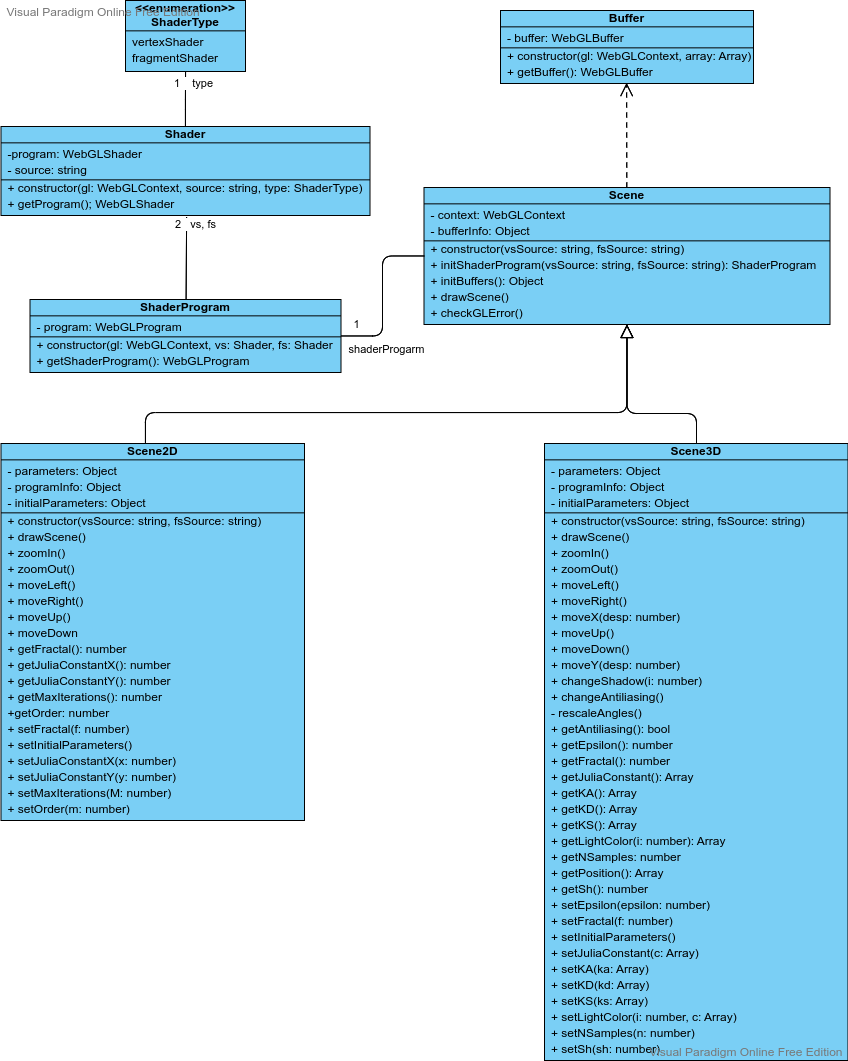

The diagram above was exported from draw.io. Its source (the exported page's mxGraphModel, read from the mxfile embedded in the PNG):
<mxGraphModel version="20220526" sfct="lMdn3e2RhvPHqB4kZWwbma5x6sXEGfiTzIOUpFuYgLQ9jtCrAcVSKN1o7y0D8J" diagramType="ClassDiagram" vpId="Xo_v0IGG2.FkbwU2" gridEnabled="false" gridColor="#d0d0d0" gridSize="10" guidesEnabled="true" textAutoFontSize="false" shapeCaptionAutoFontSize="false" fitTextToContent="false" pageVisible="true" page="1" fixedPaging="undefined" pageWidth="1100" pageHeight="850" connectionArrowsEnabled="true" connectionPointsEnabled="true" mathEnabled="false" shadowVisible="false" connectorAlwaysOnTop="true" collage="false">
  <root>
    <UserObject label="" modelVpId="go_v0IGG2.FkbwUu" vpId="Qo_v0IGG2.FkbwUv" id="0">
      <mxCell />
    </UserObject>
    <UserObject label="" modelVpId="oo_v0IGG2.FkbwUw" vpId="oo_v0IGG2.FkbwUx" id="1">
      <mxCell parent="0" />
    </UserObject>
    <UserObject label="ShaderType" vpId="uw6j0IGG2.FkbwCY" modelUuid="b36888a6-0996-4260-bd12-5c1070625361" modelVpId="uw6j0IGG2.FkbwCZ" id="2">
      <stereotypes>
        <Stereotype name="enumeration" />
      </stereotypes>
      <attributes>
        <Attribute signature="vertexShader" vpId="uI_v0IGG2.FkbwP6" modelVpId="uI_v0IGG2.FkbwP7" />
        <Attribute signature="fragmentShader" vpId="uI_v0IGG2.FkbwP8" modelVpId="uI_v0IGG2.FkbwP9" />
      </attributes>
      <mxCell style="shape=dFXjj;fillColor=#7ACFF5;verticalAlign=top;spacingTop=-6;container=1;" vertex="1" parent="1">
        <mxGeometry x="319" y="115" width="120" height="71" as="geometry" />
      </mxCell>
    </UserObject>
    <UserObject label="Shader" vpId="tW9j0IGG2.FkbwCk" modelUuid="2f6896ee-c3bf-4c98-801d-88c3d0b0aafe" modelVpId="tW9j0IGG2.FkbwCl" id="5">
      <attributes>
        <Attribute signature="-program: WebGLShader" vpId="eI_v0IGG2.FkbwQG" modelVpId="eI_v0IGG2.FkbwQH" />
        <Attribute signature="- source: string" vpId="eI_v0IGG2.FkbwQI" modelVpId="eI_v0IGG2.FkbwQJ" />
      </attributes>
      <operations>
        <Operation signature="+ constructor(gl: WebGLContext, source: string, type: ShaderType)" vpId="eI_v0IGG2.FkbwQK" modelVpId="eI_v0IGG2.FkbwQL" />
        <Operation signature="+ getProgram(); WebGLShader" vpId="eI_v0IGG2.FkbwQM" modelVpId="eI_v0IGG2.FkbwQN" />
      </operations>
      <mxCell style="shape=dFXjj;fillColor=#7ACFF5;verticalAlign=top;spacingTop=-6" vertex="1" parent="1">
        <mxGeometry x="194.5" y="241" width="369" height="89" as="geometry" />
      </mxCell>
    </UserObject>
    <UserObject label="" vpId="jugz0IGG2.FkbwCw" modelUuid="87de5d6b-837b-44e0-9ebe-d22d19265c3a" modelVpId="jugz0IGG2.FkbwCx" id="10">
      <mxCell style="shape=ljjgGOXtOgY;exitX=0.5;exitY=0;exitDx=0;exitDy=0;edgeStyle=orthogonalEdgeStyle;rounded=1;" edge="1" source="5" target="2" parent="1">
        <mxGeometry relative="1" as="geometry">
          <mxPoint x="379" y="214" as="edgeLabelOffset" />
        </mxGeometry>
        <Array as="absPoints">
          <mxPoint x="379" y="241" />
          <mxPoint x="379" y="214" />
          <mxPoint x="379" y="214" />
          <mxPoint x="379" y="186" />
        </Array>
      </mxCell>
    </UserObject>
    <UserObject label="1&amp;nbsp; &amp;nbsp; type" vpId="R2Cz0IGG2.FkbwCy" modelVpId="Co_v0IGG2.FkbwUy" id="11">
      <mxCell style="edgeLabel;html=1;align=center;verticalAlign=middle;resizable=0;points=[];fontStyle=0;lineHeight=1.2;" vertex="1" connectable="0" parent="10">
        <mxGeometry x="0.9683" y="1" relative="1" as="geometry">
          <mxPoint x="8" y="10" as="offset" />
        </mxGeometry>
      </mxCell>
    </UserObject>
    <UserObject label="ShaderProgram" vpId="VYFz0IGG2.FkbwEA" modelUuid="ab79f7d8-43e6-46b7-89f7-6a97a6fe74a9" modelVpId="VYFz0IGG2.FkbwEB" id="12">
      <attributes>
        <Attribute signature="- program: WebGLProgram" vpId="BI_v0IGG2.FkbwQU" modelVpId="BI_v0IGG2.FkbwQV" />
      </attributes>
      <operations>
        <Operation signature="+ constructor(gl: WebGLContext, vs: Shader, fs: Shader" vpId="BI_v0IGG2.FkbwQW" modelVpId="BI_v0IGG2.FkbwQX" />
        <Operation signature="+ getShaderProgram(): WebGLProgram" vpId="BI_v0IGG2.FkbwQY" modelVpId="BI_v0IGG2.FkbwQZ" />
      </operations>
      <mxCell style="shape=dFXjj;fillColor=#7ACFF5;verticalAlign=top;spacingTop=-6" vertex="1" parent="1">
        <mxGeometry x="223.5" y="414" width="311" height="73" as="geometry" />
      </mxCell>
    </UserObject>
    <UserObject label="" vpId="7SYL0IGG2.FkbwEI" modelUuid="5fcef584-c57d-4042-9e64-a9f4a8929b4a" modelVpId="HSYL0IGG2.FkbwEJ" id="16">
      <mxCell style="shape=ljjgGOXtOgY;entryX=0.503;entryY=1.022;entryDx=0;entryDy=0;entryPerimeter=0;edgeStyle=orthogonalEdgeStyle;rounded=1;" edge="1" source="12" target="5" parent="1">
        <mxGeometry relative="1" as="geometry">
          <mxPoint x="380" y="373" as="edgeLabelOffset" />
        </mxGeometry>
        <Array as="absPoints">
          <mxPoint x="380" y="414" />
          <mxPoint x="380" y="332" />
        </Array>
      </mxCell>
    </UserObject>
    <UserObject label="2&amp;nbsp; &amp;nbsp;vs, fs" vpId="H6UL0IGG2.FkbwEK" modelVpId="ao_v0IGG2.FkbwUz" id="17">
      <mxCell style="edgeLabel;html=1;align=center;verticalAlign=middle;resizable=0;points=[];fontStyle=0;lineHeight=1.2;" vertex="1" connectable="0" parent="16">
        <mxGeometry x="0.9268" relative="1" as="geometry">
          <mxPoint x="8" y="3" as="offset" />
        </mxGeometry>
      </mxCell>
    </UserObject>
    <UserObject label="Buffer" vpId="jScL0IGG2.FkbwEN" modelUuid="40e99ce5-464f-4e41-8670-3fc453fc98d2" modelVpId="jScL0IGG2.FkbwEO" id="18">
      <attributes>
        <Attribute signature="- buffer: WebGLBuffer" vpId="hI_v0IGG2.FkbwQg" modelVpId="hI_v0IGG2.FkbwQh" />
      </attributes>
      <operations>
        <Operation signature="+ constructor(gl: WebGLContext, array: Array)" vpId="hI_v0IGG2.FkbwQi" modelVpId="hI_v0IGG2.FkbwQj" />
        <Operation signature="+ getBuffer(): WebGLBuffer" vpId="hI_v0IGG2.FkbwQk" modelVpId="hI_v0IGG2.FkbwQl" />
      </operations>
      <mxCell style="shape=dFXjj;fillColor=#7ACFF5;verticalAlign=top;spacingTop=-6" vertex="1" parent="1">
        <mxGeometry x="694" y="125" width="253" height="73" as="geometry" />
      </mxCell>
    </UserObject>
    <UserObject label="Scene" vpId="90FL0IGG2.FkbwEX" modelUuid="a7f03aa4-0ce8-482d-9d3e-bc1f21c8259a" modelVpId="D0FL0IGG2.FkbwEY" id="22">
      <attributes>
        <Attribute signature="- context: WebGLContext" vpId="xI_v0IGG2.FkbwQ0" modelVpId="xI_v0IGG2.FkbwQ1" />
        <Attribute signature="- bufferInfo: Object" vpId="xI_v0IGG2.FkbwQ2" modelVpId="xI_v0IGG2.FkbwQ3" />
      </attributes>
      <operations>
        <Operation signature="+ constructor(vsSource: string, fsSource: string)" vpId="xI_v0IGG2.FkbwQ4" modelVpId="xI_v0IGG2.FkbwQ5" />
        <Operation signature="+ initShaderProgram(vsSource: string, fsSource: string): ShaderProgram" vpId="xI_v0IGG2.FkbwQ6" modelVpId="xI_v0IGG2.FkbwQ7" />
        <Operation signature="+ initBuffers(): Object" vpId="xI_v0IGG2.FkbwQ8" modelVpId="xI_v0IGG2.FkbwQ9" />
        <Operation signature="+ drawScene()" vpId="xI_v0IGG2.FkbwQ." modelVpId="xI_v0IGG2.FkbwQ_" />
        <Operation signature="+ checkGLError()" vpId="xI_v0IGG2.FkbwRA" modelVpId="xI_v0IGG2.FkbwRB" />
      </operations>
      <mxCell style="shape=dFXjj;fillColor=#7ACFF5;verticalAlign=top;spacingTop=-6" vertex="1" parent="1">
        <mxGeometry x="617.5" y="302" width="406" height="137" as="geometry" />
      </mxCell>
    </UserObject>
    <UserObject label="" vpId="Lzsn0IGG2.FkbwFf" modelUuid="a2c83f16-add2-474d-80db-c9b54b3042df" modelVpId="Lzsn0IGG2.FkbwFg" id="30">
      <mxCell style="shape=2iYi9XFOSXtOgY;entryX=0.474;entryY=0;entryDx=0;entryDy=0;entryPerimeter=0;edgeStyle=orthogonalEdgeStyle;rounded=1;" edge="1" source="22" target="31" parent="1">
        <mxGeometry relative="1" as="geometry">
          <mxPoint x="609" y="527" as="edgeLabelOffset" />
          <Array as="points">
            <mxPoint x="821" y="527" />
            <mxPoint x="338" y="527" />
          </Array>
        </mxGeometry>
        <Array as="absPoints">
          <mxPoint x="820" y="439" />
          <mxPoint x="820" y="527" />
          <mxPoint x="339" y="527" />
          <mxPoint x="339" y="558" />
        </Array>
      </mxCell>
    </UserObject>
    <UserObject label="Scene2D" vpId="Iea70IGG2.FkbwEt" modelUuid="076a6104-1dc6-4933-beeb-cf9ef659885d" modelVpId="Iea70IGG2.FkbwEu" id="31">
      <attributes>
        <Attribute signature="- parameters: Object" vpId="9I_v0IGG2.FkbwRu" modelVpId="9I_v0IGG2.FkbwRv" />
        <Attribute signature="- programInfo: Object" vpId="9I_v0IGG2.FkbwRw" modelVpId="9I_v0IGG2.FkbwRx" />
        <Attribute signature="- initialParameters: Object" vpId="9I_v0IGG2.FkbwRy" modelVpId="9I_v0IGG2.FkbwRz" />
      </attributes>
      <operations>
        <Operation signature="+ constructor(vsSource: string, fsSource: string)" vpId="9I_v0IGG2.FkbwR0" modelVpId="9I_v0IGG2.FkbwR1" />
        <Operation signature="+ drawScene()" vpId="9I_v0IGG2.FkbwR2" modelVpId="9I_v0IGG2.FkbwR3" />
        <Operation signature="+ zoomIn()" vpId="9I_v0IGG2.FkbwR4" modelVpId="9I_v0IGG2.FkbwR5" />
        <Operation signature="+ zoomOut()" vpId="9I_v0IGG2.FkbwR6" modelVpId="9I_v0IGG2.FkbwR7" />
        <Operation signature="+ moveLeft()" vpId="9I_v0IGG2.FkbwR8" modelVpId="9I_v0IGG2.FkbwR9" />
        <Operation signature="+ moveRight()" vpId="9I_v0IGG2.FkbwR." modelVpId="9I_v0IGG2.FkbwR_" />
        <Operation signature="+ moveUp()" vpId="9I_v0IGG2.FkbwSA" modelVpId="9I_v0IGG2.FkbwSB" />
        <Operation signature="+ moveDown" vpId="9I_v0IGG2.FkbwSC" modelVpId="9I_v0IGG2.FkbwSD" />
        <Operation signature="+ getFractal(): number" vpId="9I_v0IGG2.FkbwSE" modelVpId="9I_v0IGG2.FkbwSF" />
        <Operation signature="+ getJuliaConstantX(): number" vpId="9I_v0IGG2.FkbwSG" modelVpId="9I_v0IGG2.FkbwSH" />
        <Operation signature="+ getJuliaConstantY(): number" vpId="9I_v0IGG2.FkbwSI" modelVpId="9I_v0IGG2.FkbwSJ" />
        <Operation signature="+ getMaxIterations(): number" vpId="9I_v0IGG2.FkbwSK" modelVpId="9I_v0IGG2.FkbwSL" />
        <Operation signature="+getOrder: number" vpId="9I_v0IGG2.FkbwSM" modelVpId="9I_v0IGG2.FkbwSN" />
        <Operation signature="+ setFractal(f: number)" vpId="9I_v0IGG2.FkbwSO" modelVpId="9I_v0IGG2.FkbwSP" />
        <Operation signature="+ setInitialParameters()" vpId="9I_v0IGG2.FkbwSQ" modelVpId="9I_v0IGG2.FkbwSR" />
        <Operation signature="+ setJuliaConstantX(x: number)" vpId="9I_v0IGG2.FkbwSS" modelVpId="9I_v0IGG2.FkbwST" />
        <Operation signature="+ setJuliaConstantY(y: number)" vpId="9I_v0IGG2.FkbwSU" modelVpId="9I_v0IGG2.FkbwSV" />
        <Operation signature="+ setMaxIterations(M: number)" vpId="9I_v0IGG2.FkbwSW" modelVpId="9I_v0IGG2.FkbwSX" />
        <Operation signature="+ setOrder(m: number)" vpId="9I_v0IGG2.FkbwSY" modelVpId="9I_v0IGG2.FkbwSZ" />
      </operations>
      <mxCell style="shape=dFXjj;fillColor=#7ACFF5;verticalAlign=top;spacingTop=-6" vertex="1" parent="1">
        <mxGeometry x="194.5" y="558" width="303.5" height="377" as="geometry" />
      </mxCell>
    </UserObject>
    <UserObject label="Scene3D" vpId="PLmn0IGG2.FkbwJI" modelUuid="0e4c3631-75b6-4147-91b3-d5c06360a8e0" modelVpId="PLmn0IGG2.FkbwJJ" id="54">
      <attributes>
        <Attribute signature="- parameters: Object" vpId="XI_v0IGG2.FkbwTk" modelVpId="XI_v0IGG2.FkbwTl" />
        <Attribute signature="- programInfo: Object" vpId="XI_v0IGG2.FkbwTm" modelVpId="XI_v0IGG2.FkbwTn" />
        <Attribute signature="- initialParameters: Object" vpId="XI_v0IGG2.FkbwTo" modelVpId="XI_v0IGG2.FkbwTp" />
      </attributes>
      <operations>
        <Operation signature="+ constructor(vsSource: string, fsSource: string)" vpId="XI_v0IGG2.FkbwTq" modelVpId="XI_v0IGG2.FkbwTr" />
        <Operation signature="+ drawScene()" vpId="XI_v0IGG2.FkbwTs" modelVpId="XI_v0IGG2.FkbwTt" />
        <Operation signature="+ zoomIn()" vpId="XI_v0IGG2.FkbwTu" modelVpId="XI_v0IGG2.FkbwTv" />
        <Operation signature="+ zoomOut()" vpId="XI_v0IGG2.FkbwTw" modelVpId="XI_v0IGG2.FkbwTx" />
        <Operation signature="+ moveLeft()" vpId="XI_v0IGG2.FkbwTy" modelVpId="XI_v0IGG2.FkbwTz" />
        <Operation signature="+ moveRight()" vpId="XI_v0IGG2.FkbwT0" modelVpId="XI_v0IGG2.FkbwT1" />
        <Operation signature="+ moveX(desp: number)" vpId="XI_v0IGG2.FkbwT2" modelVpId="XI_v0IGG2.FkbwT3" />
        <Operation signature="+ moveUp()" vpId="XI_v0IGG2.FkbwT4" modelVpId="XI_v0IGG2.FkbwT5" />
        <Operation signature="+ moveDown()" vpId="XI_v0IGG2.FkbwT6" modelVpId="XI_v0IGG2.FkbwT7" />
        <Operation signature="+ moveY(desp: number)" vpId="XI_v0IGG2.FkbwT8" modelVpId="XI_v0IGG2.FkbwT9" />
        <Operation signature="+ changeShadow(i: number)" vpId="XI_v0IGG2.FkbwT." modelVpId="XI_v0IGG2.FkbwT_" />
        <Operation signature="+ changeAntiliasing()" vpId="XI_v0IGG2.FkbwUA" modelVpId="XI_v0IGG2.FkbwUB" />
        <Operation signature="- rescaleAngles()" vpId="XI_v0IGG2.FkbwUC" modelVpId="XI_v0IGG2.FkbwUD" />
        <Operation signature="+ getAntiliasing(): bool" vpId="XI_v0IGG2.FkbwUE" modelVpId="XI_v0IGG2.FkbwUF" />
        <Operation signature="+ getEpsilon(): number" vpId="XI_v0IGG2.FkbwUG" modelVpId="XI_v0IGG2.FkbwUH" />
        <Operation signature="+ getFractal(): number" vpId="XI_v0IGG2.FkbwUI" modelVpId="XI_v0IGG2.FkbwUJ" />
        <Operation signature="+ getJuliaConstant(): Array" vpId="XI_v0IGG2.FkbwUK" modelVpId="XI_v0IGG2.FkbwUL" />
        <Operation signature="+ getKA(): Array" vpId="XI_v0IGG2.FkbwUM" modelVpId="XI_v0IGG2.FkbwUN" />
        <Operation signature="+ getKD(): Array" vpId="XI_v0IGG2.FkbwUO" modelVpId="XI_v0IGG2.FkbwUP" />
        <Operation vpId="XI_v0IGG2.FkbwUQ" modelVpId="XI_v0IGG2.FkbwUR" signature="+ getKS(): Array" />
        <Operation signature="+ getLightColor(i: number): Array" vpId="XI_v0IGG2.FkbwUS" modelVpId="XI_v0IGG2.FkbwUT" />
        <Operation signature="+ getNSamples: number" vpId="XI_v0IGG2.FkbwUU" modelVpId="XI_v0IGG2.FkbwUV" />
        <Operation signature="+ getPosition(): Array" vpId="XI_v0IGG2.FkbwUW" modelVpId="XI_v0IGG2.FkbwUX" />
        <Operation signature="+ getSh(): number" vpId="XI_v0IGG2.FkbwUY" modelVpId="XI_v0IGG2.FkbwUZ" />
        <Operation signature="+ setEpsilon(epsilon: number)" vpId="XI_v0IGG2.FkbwUa" modelVpId="XI_v0IGG2.FkbwUb" />
        <Operation signature="+ setFractal(f: number)" vpId="XI_v0IGG2.FkbwUc" modelVpId="XI_v0IGG2.FkbwUd" />
        <Operation signature="+ setInitialParameters()" vpId="XI_v0IGG2.FkbwUe" modelVpId="XI_v0IGG2.FkbwUf" />
        <Operation signature="+ setJuliaConstant(c: Array)" vpId="XI_v0IGG2.FkbwUg" modelVpId="XI_v0IGG2.FkbwUh" />
        <Operation signature="+ setKA(ka: Array)" vpId="XI_v0IGG2.FkbwUi" modelVpId="XI_v0IGG2.FkbwUj" />
        <Operation signature="+ setKD(kd: Array)" vpId="XI_v0IGG2.FkbwUk" modelVpId="XI_v0IGG2.FkbwUl" />
        <Operation signature="+ setKS(ks: Array)" vpId="XI_v0IGG2.FkbwUm" modelVpId="XI_v0IGG2.FkbwUn" />
        <Operation signature="+ setLightColor(i: number, c: Array)" vpId="XI_v0IGG2.FkbwUo" modelVpId="XI_v0IGG2.FkbwUp" />
        <Operation signature="+ setNSamples(n: number)" vpId="XI_v0IGG2.FkbwUq" modelVpId="XI_v0IGG2.FkbwUr" />
        <Operation signature="+ setSh(sh: number)" vpId="XI_v0IGG2.FkbwUs" modelVpId="XI_v0IGG2.FkbwUt" />
      </operations>
      <mxCell style="shape=dFXjj;fillColor=#7ACFF5;verticalAlign=top;spacingTop=-6" vertex="1" parent="1">
        <mxGeometry x="738" y="558" width="303.5" height="617" as="geometry" />
      </mxCell>
    </UserObject>
    <UserObject label="" vpId="A9uP0IGG2.FkbwPi" modelUuid="1be99417-85de-4671-9459-4b2f120aba07" modelVpId="A9uP0IGG2.FkbwPj" id="92">
      <mxCell style="shape=niLiYfiYGV;entryX=0.5;entryY=1;entryDx=0;entryDy=0;edgeStyle=orthogonalEdgeStyle;rounded=1;" edge="1" source="22" target="18" parent="1">
        <mxGeometry relative="1" as="geometry">
          <mxPoint x="820" y="250" as="edgeLabelOffset" />
        </mxGeometry>
        <Array as="absPoints">
          <mxPoint x="820" y="302" />
          <mxPoint x="820" y="198" />
        </Array>
      </mxCell>
    </UserObject>
    <UserObject label="" vpId="eIlP0IGG2.FkbwPo" modelUuid="45744db9-6eff-4132-91db-e6882d1406a4" modelVpId=".IlP0IGG2.FkbwPp" id="93">
      <mxCell style="shape=ljjgGOXtOgY;entryX=0;entryY=0.5;entryDx=0;entryDy=0;edgeStyle=orthogonalEdgeStyle;rounded=1;" edge="1" source="12" target="22" parent="1">
        <mxGeometry relative="1" as="geometry">
          <mxPoint x="576" y="411" as="edgeLabelOffset" />
        </mxGeometry>
        <Array as="absPoints">
          <mxPoint x="535" y="450" />
          <mxPoint x="576" y="450" />
          <mxPoint x="576" y="370" />
          <mxPoint x="618" y="370" />
        </Array>
      </mxCell>
    </UserObject>
    <UserObject label="shaderProgarm" vpId="4fbP0IGG2.FkbwPq" modelVpId="do_v0IGG2.FkbwU0" id="94">
      <mxCell style="edgeLabel;html=1;align=center;verticalAlign=middle;resizable=0;points=[];fontStyle=0;lineHeight=1.2;" vertex="1" connectable="0" parent="93">
        <mxGeometry x="-1" y="2" relative="1" as="geometry">
          <mxPoint x="45" y="15" as="offset" />
        </mxGeometry>
      </mxCell>
    </UserObject>
    <UserObject label="1" vpId="7cXP0IGG2.FkbwPr" modelVpId="Do_v0IGG2.FkbwU1" id="95">
      <mxCell style="edgeLabel;html=1;align=center;verticalAlign=middle;resizable=0;points=[];fontStyle=0;lineHeight=1.2;" vertex="1" connectable="0" parent="93">
        <mxGeometry x="-0.9693" y="-2" relative="1" as="geometry">
          <mxPoint x="13" y="-14" as="offset" />
        </mxGeometry>
      </mxCell>
    </UserObject>
    <UserObject label="" vpId="1jMv0IGG2.FkbwPs" modelUuid="8045b420-0009-46b6-bad3-1ec953eccfe7" modelVpId="NjMv0IGG2.FkbwPt" id="96">
      <mxCell style="shape=2iYi9XFOSXtOgY;edgeStyle=orthogonalEdgeStyle;rounded=1;" edge="1" source="22" target="54" parent="1">
        <mxGeometry relative="1" as="geometry">
          <mxPoint x="826" y="528" as="edgeLabelOffset" />
          <Array as="points">
            <mxPoint x="821" y="528" />
            <mxPoint x="890" y="528" />
          </Array>
        </mxGeometry>
        <Array as="absPoints">
          <mxPoint x="820" y="439" />
          <mxPoint x="820" y="528" />
          <mxPoint x="890" y="528" />
          <mxPoint x="890" y="558" />
        </Array>
      </mxCell>
    </UserObject>
  </root>
  <PaletteIds>
    <Item id="ClassDiagram" />
  </PaletteIds>
</mxGraphModel>